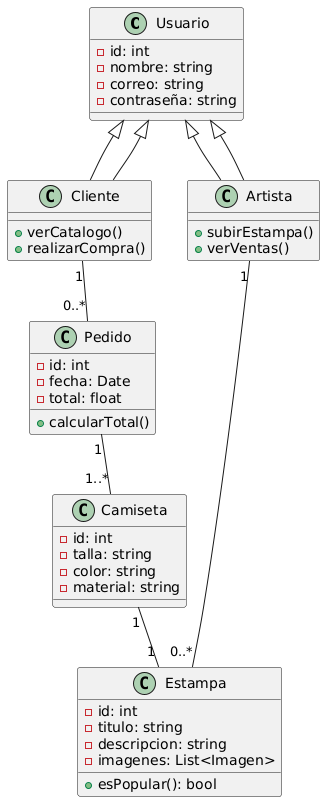

The diagram above was rendered by PlantUML. Its source (embedded in the PNG):
@startuml
class Usuario {
    - id: int
    - nombre: string
    - correo: string
    - contraseña: string
}

class Cliente extends Usuario {
    + verCatalogo()
    + realizarCompra()
}

class Artista extends Usuario {
    + subirEstampa()
    + verVentas()
}

class Estampa {
    - id: int
    - titulo: string
    - descripcion: string
    - imagenes: List<Imagen>
    + esPopular(): bool
}

class Camiseta {
    - id: int
    - talla: string
    - color: string
    - material: string
}

class Pedido {
    - id: int
    - fecha: Date
    - total: float
    + calcularTotal()
}

Usuario <|-- Cliente
Usuario <|-- Artista
Artista "1" -- "0..*" Estampa
Cliente "1" -- "0..*" Pedido
Pedido "1" -- "1..*" Camiseta
Camiseta "1" -- "1" Estampa
@enduml